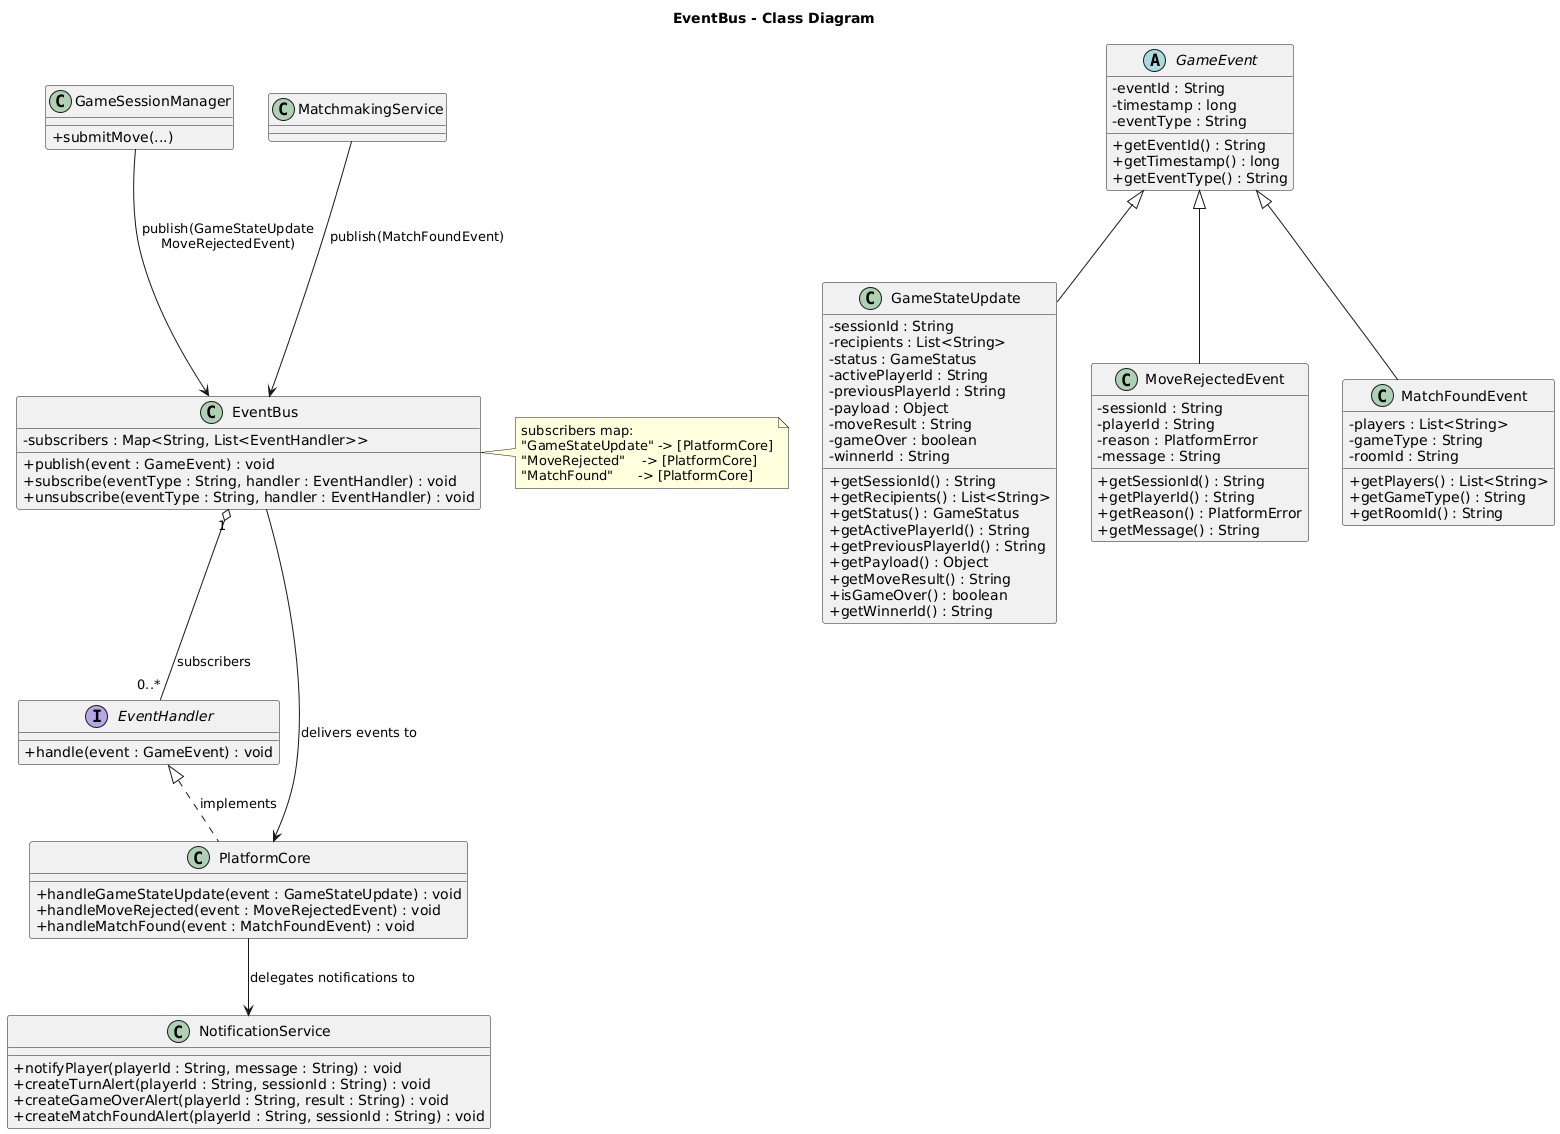

The diagram above was rendered by PlantUML. Its source (embedded in the PNG):
@startuml
title EventBus - Class Diagram
skinparam classAttributeIconSize 0

' ============================================================
' EVENT HIERARCHY
' ============================================================
abstract class GameEvent {
  - eventId : String
  - timestamp : long
  - eventType : String
  + getEventId() : String
  + getTimestamp() : long
  + getEventType() : String
}

class GameStateUpdate {
  - sessionId : String
  - recipients : List<String>
  - status : GameStatus
  - activePlayerId : String
  - previousPlayerId : String
  - payload : Object
  - moveResult : String
  - gameOver : boolean
  - winnerId : String
  + getSessionId() : String
  + getRecipients() : List<String>
  + getStatus() : GameStatus
  + getActivePlayerId() : String
  + getPreviousPlayerId() : String
  + getPayload() : Object
  + getMoveResult() : String
  + isGameOver() : boolean
  + getWinnerId() : String
}

class MoveRejectedEvent {
  - sessionId : String
  - playerId : String
  - reason : PlatformError
  - message : String
  + getSessionId() : String
  + getPlayerId() : String
  + getReason() : PlatformError
  + getMessage() : String
}

class MatchFoundEvent {
  - players : List<String>
  - gameType : String
  - roomId : String
  + getPlayers() : List<String>
  + getGameType() : String
  + getRoomId() : String
}

GameEvent <|-- GameStateUpdate
GameEvent <|-- MoveRejectedEvent
GameEvent <|-- MatchFoundEvent

' ============================================================
' EVENT BUS
' ============================================================
class EventBus {
  - subscribers : Map<String, List<EventHandler>>
  + publish(event : GameEvent) : void
  + subscribe(eventType : String, handler : EventHandler) : void
  + unsubscribe(eventType : String, handler : EventHandler) : void
}

interface EventHandler {
  + handle(event : GameEvent) : void
}

' ============================================================
' PUBLISHERS
' ============================================================
class GameSessionManager {
  + submitMove(...)
}

class MatchmakingService {
}

' ============================================================
' CONSUMERS
' ============================================================
class PlatformCore {
  + handleGameStateUpdate(event : GameStateUpdate) : void
  + handleMoveRejected(event : MoveRejectedEvent) : void
  + handleMatchFound(event : MatchFoundEvent) : void
}

class NotificationService {
  + notifyPlayer(playerId : String, message : String) : void
  + createTurnAlert(playerId : String, sessionId : String) : void
  + createGameOverAlert(playerId : String, result : String) : void
  + createMatchFoundAlert(playerId : String, sessionId : String) : void
}

' ============================================================
' RELATIONSHIPS
' ============================================================
EventBus "1" o-- "0..*" EventHandler : subscribers
EventHandler <|.. PlatformCore : implements

GameSessionManager --> EventBus : publish(GameStateUpdate\nMoveRejectedEvent)
MatchmakingService --> EventBus : publish(MatchFoundEvent)

EventBus --> PlatformCore : delivers events to
PlatformCore --> NotificationService : delegates notifications to

note right of EventBus
  subscribers map:
  "GameStateUpdate" -> [PlatformCore]
  "MoveRejected"    -> [PlatformCore]
  "MatchFound"      -> [PlatformCore]
end note
@enduml